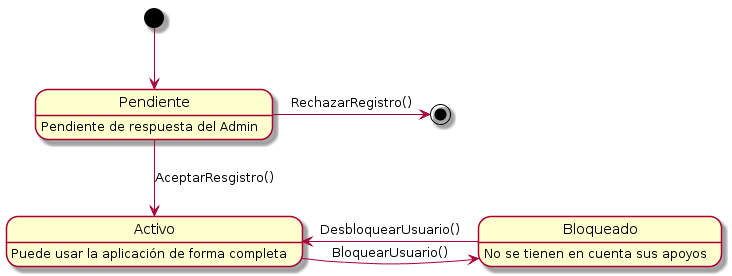

The diagram above was rendered by PlantUML. Its source (embedded in the PNG):
@startuml
hide empty description
[*] --> Pendiente

Pendiente : Pendiente de respuesta del Admin

Pendiente --> Activo : AceptarResgistro()

Activo : Puede usar la aplicación de forma completa
Bloqueado : No se tienen en cuenta sus apoyos

Activo -> Bloqueado : BloquearUsuario()
Bloqueado -> Activo : DesbloquearUsuario()


Pendiente -> [*] : RechazarRegistro()
@enduml